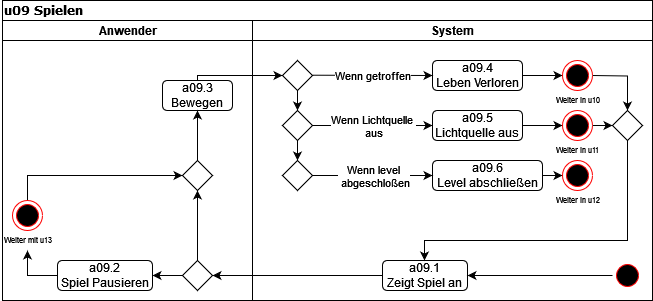

The diagram above was exported from draw.io. Its source (the exported page's mxGraphModel, read from the mxfile embedded in the PNG):
<mxGraphModel dx="1434" dy="726" grid="1" gridSize="10" guides="1" tooltips="1" connect="1" arrows="1" fold="1" page="1" pageScale="1" pageWidth="827" pageHeight="1169" math="0" shadow="0">
  <root>
    <mxCell id="0" />
    <mxCell id="1" parent="0" />
    <mxCell id="D15QKk4ikK3wPIelzojk-1" value="u09 Spielen" style="swimlane;html=1;childLayout=stackLayout;startSize=20;rounded=0;shadow=0;comic=0;labelBackgroundColor=none;strokeWidth=1;fontFamily=Verdana;fontSize=12;align=left;" parent="1" vertex="1">
      <mxGeometry x="40" y="20" width="650" height="300" as="geometry" />
    </mxCell>
    <mxCell id="D15QKk4ikK3wPIelzojk-2" value="Anwender" style="swimlane;html=1;startSize=20;" parent="D15QKk4ikK3wPIelzojk-1" vertex="1">
      <mxGeometry y="20" width="250" height="280" as="geometry" />
    </mxCell>
    <mxCell id="D15QKk4ikK3wPIelzojk-3" value="a09.3&lt;div&gt;Bewegen&lt;/div&gt;" style="rounded=1;whiteSpace=wrap;html=1;" parent="D15QKk4ikK3wPIelzojk-2" vertex="1">
      <mxGeometry x="160" y="60" width="70" height="30" as="geometry" />
    </mxCell>
    <mxCell id="D15QKk4ikK3wPIelzojk-4" style="edgeStyle=orthogonalEdgeStyle;rounded=0;orthogonalLoop=1;jettySize=auto;html=1;exitX=0.5;exitY=0;exitDx=0;exitDy=0;entryX=0.5;entryY=1;entryDx=0;entryDy=0;" parent="D15QKk4ikK3wPIelzojk-2" source="D15QKk4ikK3wPIelzojk-6" target="D15QKk4ikK3wPIelzojk-13" edge="1">
      <mxGeometry relative="1" as="geometry" />
    </mxCell>
    <mxCell id="D15QKk4ikK3wPIelzojk-5" style="edgeStyle=orthogonalEdgeStyle;rounded=0;orthogonalLoop=1;jettySize=auto;html=1;exitX=0;exitY=0.5;exitDx=0;exitDy=0;entryX=1;entryY=0.5;entryDx=0;entryDy=0;" parent="D15QKk4ikK3wPIelzojk-2" source="D15QKk4ikK3wPIelzojk-6" target="D15QKk4ikK3wPIelzojk-7" edge="1">
      <mxGeometry relative="1" as="geometry" />
    </mxCell>
    <mxCell id="D15QKk4ikK3wPIelzojk-6" value="" style="rhombus;whiteSpace=wrap;html=1;rotation=0;" parent="D15QKk4ikK3wPIelzojk-2" vertex="1">
      <mxGeometry x="180" y="240" width="30" height="30" as="geometry" />
    </mxCell>
    <mxCell id="D15QKk4ikK3wPIelzojk-7" value="&lt;div&gt;a09.2&lt;/div&gt;&lt;div&gt;Spiel Pausieren&lt;/div&gt;" style="rounded=1;whiteSpace=wrap;html=1;" parent="D15QKk4ikK3wPIelzojk-2" vertex="1">
      <mxGeometry x="55" y="240" width="95" height="30" as="geometry" />
    </mxCell>
    <mxCell id="D15QKk4ikK3wPIelzojk-8" style="edgeStyle=orthogonalEdgeStyle;rounded=0;orthogonalLoop=1;jettySize=auto;html=1;exitX=0.5;exitY=0;exitDx=0;exitDy=0;entryX=0;entryY=0.5;entryDx=0;entryDy=0;" parent="D15QKk4ikK3wPIelzojk-2" source="AxLiDEijD6XnTWHU-mo1-1" target="D15QKk4ikK3wPIelzojk-13" edge="1">
      <mxGeometry relative="1" as="geometry">
        <mxPoint x="25" y="180" as="sourcePoint" />
      </mxGeometry>
    </mxCell>
    <mxCell id="D15QKk4ikK3wPIelzojk-10" value="" style="endArrow=classic;html=1;rounded=0;exitX=0;exitY=0.5;exitDx=0;exitDy=0;" parent="D15QKk4ikK3wPIelzojk-2" source="D15QKk4ikK3wPIelzojk-7" target="D15QKk4ikK3wPIelzojk-11" edge="1">
      <mxGeometry width="50" height="50" relative="1" as="geometry">
        <mxPoint x="95" y="295" as="sourcePoint" />
        <mxPoint x="65" y="260" as="targetPoint" />
        <Array as="points">
          <mxPoint x="25" y="255" />
        </Array>
      </mxGeometry>
    </mxCell>
    <mxCell id="D15QKk4ikK3wPIelzojk-11" value="Weiter mit u13" style="text;html=1;strokeColor=none;fillColor=none;align=center;verticalAlign=middle;whiteSpace=wrap;rounded=0;fontSize=8;" parent="D15QKk4ikK3wPIelzojk-2" vertex="1">
      <mxGeometry x="-2.5" y="210" width="55" height="20" as="geometry" />
    </mxCell>
    <mxCell id="D15QKk4ikK3wPIelzojk-12" style="edgeStyle=orthogonalEdgeStyle;rounded=0;orthogonalLoop=1;jettySize=auto;html=1;exitX=0.5;exitY=0;exitDx=0;exitDy=0;entryX=0.5;entryY=1;entryDx=0;entryDy=0;" parent="D15QKk4ikK3wPIelzojk-2" source="D15QKk4ikK3wPIelzojk-13" target="D15QKk4ikK3wPIelzojk-3" edge="1">
      <mxGeometry relative="1" as="geometry" />
    </mxCell>
    <mxCell id="D15QKk4ikK3wPIelzojk-13" value="" style="rhombus;whiteSpace=wrap;html=1;rotation=0;" parent="D15QKk4ikK3wPIelzojk-2" vertex="1">
      <mxGeometry x="180" y="140" width="30" height="30" as="geometry" />
    </mxCell>
    <mxCell id="AxLiDEijD6XnTWHU-mo1-1" value="" style="ellipse;html=1;shape=endState;fillColor=#000000;strokeColor=#ff0000;" parent="D15QKk4ikK3wPIelzojk-2" vertex="1">
      <mxGeometry x="10" y="180" width="30" height="30" as="geometry" />
    </mxCell>
    <mxCell id="D15QKk4ikK3wPIelzojk-14" value="System" style="swimlane;html=1;startSize=20;" parent="D15QKk4ikK3wPIelzojk-1" vertex="1">
      <mxGeometry x="250" y="20" width="400" height="280" as="geometry" />
    </mxCell>
    <mxCell id="D15QKk4ikK3wPIelzojk-15" value="" style="ellipse;html=1;shape=startState;fillColor=#000000;strokeColor=#ff0000;" parent="D15QKk4ikK3wPIelzojk-14" vertex="1">
      <mxGeometry x="360" y="240" width="30" height="30" as="geometry" />
    </mxCell>
    <mxCell id="D15QKk4ikK3wPIelzojk-16" value="&lt;div&gt;a09.1&lt;/div&gt;&lt;div&gt;Zeigt Spiel an&lt;/div&gt;" style="rounded=1;whiteSpace=wrap;html=1;" parent="D15QKk4ikK3wPIelzojk-14" vertex="1">
      <mxGeometry x="130" y="240" width="85" height="30" as="geometry" />
    </mxCell>
    <mxCell id="D15QKk4ikK3wPIelzojk-17" value="" style="endArrow=classic;html=1;rounded=0;entryX=1;entryY=0.5;entryDx=0;entryDy=0;" parent="D15QKk4ikK3wPIelzojk-14" source="D15QKk4ikK3wPIelzojk-15" target="D15QKk4ikK3wPIelzojk-16" edge="1">
      <mxGeometry width="50" height="50" relative="1" as="geometry">
        <mxPoint x="20" y="130" as="sourcePoint" />
        <mxPoint x="70" y="80" as="targetPoint" />
      </mxGeometry>
    </mxCell>
    <mxCell id="D15QKk4ikK3wPIelzojk-18" style="edgeStyle=orthogonalEdgeStyle;rounded=0;orthogonalLoop=1;jettySize=auto;html=1;exitX=1;exitY=0.5;exitDx=0;exitDy=0;entryX=0;entryY=0.5;entryDx=0;entryDy=0;" parent="D15QKk4ikK3wPIelzojk-14" source="D15QKk4ikK3wPIelzojk-19" edge="1">
      <mxGeometry relative="1" as="geometry">
        <mxPoint x="309.9999999999998" y="55" as="targetPoint" />
      </mxGeometry>
    </mxCell>
    <mxCell id="D15QKk4ikK3wPIelzojk-19" value="&lt;div&gt;a09.4&lt;/div&gt;&lt;div&gt;Leben Verloren&lt;/div&gt;" style="rounded=1;whiteSpace=wrap;html=1;" parent="D15QKk4ikK3wPIelzojk-14" vertex="1">
      <mxGeometry x="180" y="40" width="90" height="30" as="geometry" />
    </mxCell>
    <mxCell id="D15QKk4ikK3wPIelzojk-20" value="" style="rhombus;whiteSpace=wrap;html=1;" parent="D15QKk4ikK3wPIelzojk-14" vertex="1">
      <mxGeometry x="30" y="40" width="30" height="30" as="geometry" />
    </mxCell>
    <mxCell id="D15QKk4ikK3wPIelzojk-21" value="" style="endArrow=classic;html=1;rounded=0;entryX=0;entryY=0.5;entryDx=0;entryDy=0;" parent="D15QKk4ikK3wPIelzojk-14" target="D15QKk4ikK3wPIelzojk-19" edge="1">
      <mxGeometry relative="1" as="geometry">
        <mxPoint x="60" y="54.709999999999994" as="sourcePoint" />
        <mxPoint x="160" y="54.709999999999994" as="targetPoint" />
      </mxGeometry>
    </mxCell>
    <mxCell id="D15QKk4ikK3wPIelzojk-22" value="Wenn getroffen" style="edgeLabel;resizable=0;html=1;align=center;verticalAlign=middle;" parent="D15QKk4ikK3wPIelzojk-21" connectable="0" vertex="1">
      <mxGeometry relative="1" as="geometry" />
    </mxCell>
    <mxCell id="D15QKk4ikK3wPIelzojk-23" style="edgeStyle=orthogonalEdgeStyle;rounded=0;orthogonalLoop=1;jettySize=auto;html=1;exitX=0.5;exitY=1;exitDx=0;exitDy=0;entryX=0.5;entryY=0;entryDx=0;entryDy=0;" parent="D15QKk4ikK3wPIelzojk-14" source="D15QKk4ikK3wPIelzojk-24" target="D15QKk4ikK3wPIelzojk-29" edge="1">
      <mxGeometry relative="1" as="geometry" />
    </mxCell>
    <mxCell id="D15QKk4ikK3wPIelzojk-24" value="" style="rhombus;whiteSpace=wrap;html=1;" parent="D15QKk4ikK3wPIelzojk-14" vertex="1">
      <mxGeometry x="30" y="90" width="30" height="30" as="geometry" />
    </mxCell>
    <mxCell id="D15QKk4ikK3wPIelzojk-25" value="" style="endArrow=classic;html=1;rounded=0;exitX=1;exitY=0.5;exitDx=0;exitDy=0;entryX=0;entryY=0.5;entryDx=0;entryDy=0;" parent="D15QKk4ikK3wPIelzojk-14" source="D15QKk4ikK3wPIelzojk-24" target="D15QKk4ikK3wPIelzojk-28" edge="1">
      <mxGeometry relative="1" as="geometry">
        <mxPoint x="70" y="104.71000000000001" as="sourcePoint" />
        <mxPoint x="170" y="104.71000000000001" as="targetPoint" />
      </mxGeometry>
    </mxCell>
    <mxCell id="D15QKk4ikK3wPIelzojk-26" value="&lt;div&gt;Wenn Lichtquelle&amp;nbsp;&lt;/div&gt;&lt;div&gt;aus &lt;/div&gt;" style="edgeLabel;resizable=0;html=1;align=center;verticalAlign=middle;" parent="D15QKk4ikK3wPIelzojk-25" connectable="0" vertex="1">
      <mxGeometry relative="1" as="geometry" />
    </mxCell>
    <mxCell id="D15QKk4ikK3wPIelzojk-27" style="edgeStyle=orthogonalEdgeStyle;rounded=0;orthogonalLoop=1;jettySize=auto;html=1;exitX=1;exitY=0.5;exitDx=0;exitDy=0;entryX=0;entryY=0.5;entryDx=0;entryDy=0;" parent="D15QKk4ikK3wPIelzojk-14" source="D15QKk4ikK3wPIelzojk-28" edge="1">
      <mxGeometry relative="1" as="geometry">
        <mxPoint x="309.9999999999998" y="105" as="targetPoint" />
      </mxGeometry>
    </mxCell>
    <mxCell id="D15QKk4ikK3wPIelzojk-28" value="&lt;div&gt;a09.5&lt;/div&gt;&lt;div&gt;Lichtquelle aus&lt;/div&gt;" style="rounded=1;whiteSpace=wrap;html=1;" parent="D15QKk4ikK3wPIelzojk-14" vertex="1">
      <mxGeometry x="180" y="90" width="90" height="30" as="geometry" />
    </mxCell>
    <mxCell id="D15QKk4ikK3wPIelzojk-29" value="" style="rhombus;whiteSpace=wrap;html=1;" parent="D15QKk4ikK3wPIelzojk-14" vertex="1">
      <mxGeometry x="30" y="140" width="30" height="30" as="geometry" />
    </mxCell>
    <mxCell id="D15QKk4ikK3wPIelzojk-30" style="edgeStyle=orthogonalEdgeStyle;rounded=0;orthogonalLoop=1;jettySize=auto;html=1;exitX=1;exitY=0.5;exitDx=0;exitDy=0;entryX=0;entryY=0.5;entryDx=0;entryDy=0;" parent="D15QKk4ikK3wPIelzojk-14" source="D15QKk4ikK3wPIelzojk-31" edge="1">
      <mxGeometry relative="1" as="geometry">
        <mxPoint x="309.9999999999998" y="155" as="targetPoint" />
      </mxGeometry>
    </mxCell>
    <mxCell id="D15QKk4ikK3wPIelzojk-31" value="&lt;div&gt;a09.6&lt;/div&gt;&lt;div&gt;Level abschließen&lt;/div&gt;" style="rounded=1;whiteSpace=wrap;html=1;" parent="D15QKk4ikK3wPIelzojk-14" vertex="1">
      <mxGeometry x="180" y="140" width="110" height="30" as="geometry" />
    </mxCell>
    <mxCell id="D15QKk4ikK3wPIelzojk-32" value="" style="endArrow=classic;html=1;rounded=0;exitX=1;exitY=0.5;exitDx=0;exitDy=0;entryX=0;entryY=0.5;entryDx=0;entryDy=0;" parent="D15QKk4ikK3wPIelzojk-14" source="D15QKk4ikK3wPIelzojk-29" target="D15QKk4ikK3wPIelzojk-31" edge="1">
      <mxGeometry relative="1" as="geometry">
        <mxPoint x="30" y="180" as="sourcePoint" />
        <mxPoint x="130" y="180" as="targetPoint" />
      </mxGeometry>
    </mxCell>
    <mxCell id="D15QKk4ikK3wPIelzojk-33" value="&lt;div&gt;Wenn level&lt;/div&gt;&lt;div&gt;&amp;nbsp;abgeschloßen&lt;/div&gt;" style="edgeLabel;resizable=0;html=1;align=center;verticalAlign=middle;" parent="D15QKk4ikK3wPIelzojk-32" connectable="0" vertex="1">
      <mxGeometry relative="1" as="geometry" />
    </mxCell>
    <mxCell id="D15QKk4ikK3wPIelzojk-34" value="" style="endArrow=classic;html=1;rounded=0;exitX=0.5;exitY=1;exitDx=0;exitDy=0;entryX=0.5;entryY=0;entryDx=0;entryDy=0;" parent="D15QKk4ikK3wPIelzojk-14" source="D15QKk4ikK3wPIelzojk-20" target="D15QKk4ikK3wPIelzojk-24" edge="1">
      <mxGeometry width="50" height="50" relative="1" as="geometry">
        <mxPoint y="180" as="sourcePoint" />
        <mxPoint x="50" y="130" as="targetPoint" />
      </mxGeometry>
    </mxCell>
    <mxCell id="D15QKk4ikK3wPIelzojk-35" style="edgeStyle=orthogonalEdgeStyle;rounded=0;orthogonalLoop=1;jettySize=auto;html=1;exitX=1;exitY=0.5;exitDx=0;exitDy=0;entryX=0.5;entryY=0;entryDx=0;entryDy=0;" parent="D15QKk4ikK3wPIelzojk-14" target="D15QKk4ikK3wPIelzojk-44" edge="1">
      <mxGeometry relative="1" as="geometry">
        <mxPoint x="339.9999999999998" y="55" as="sourcePoint" />
      </mxGeometry>
    </mxCell>
    <mxCell id="D15QKk4ikK3wPIelzojk-37" style="edgeStyle=orthogonalEdgeStyle;rounded=0;orthogonalLoop=1;jettySize=auto;html=1;exitX=1;exitY=0.5;exitDx=0;exitDy=0;entryX=0;entryY=0.5;entryDx=0;entryDy=0;" parent="D15QKk4ikK3wPIelzojk-14" target="D15QKk4ikK3wPIelzojk-44" edge="1">
      <mxGeometry relative="1" as="geometry">
        <mxPoint x="339.9999999999998" y="105" as="sourcePoint" />
      </mxGeometry>
    </mxCell>
    <mxCell id="D15QKk4ikK3wPIelzojk-40" value="Weiter in u10" style="text;html=1;strokeColor=none;fillColor=none;align=center;verticalAlign=middle;whiteSpace=wrap;rounded=0;fontSize=8;" parent="D15QKk4ikK3wPIelzojk-14" vertex="1">
      <mxGeometry x="297.5" y="70" width="55" height="20" as="geometry" />
    </mxCell>
    <mxCell id="D15QKk4ikK3wPIelzojk-41" value="Weiter in u11" style="text;html=1;strokeColor=none;fillColor=none;align=center;verticalAlign=middle;whiteSpace=wrap;rounded=0;fontSize=8;" parent="D15QKk4ikK3wPIelzojk-14" vertex="1">
      <mxGeometry x="297.5" y="120" width="55" height="20" as="geometry" />
    </mxCell>
    <mxCell id="D15QKk4ikK3wPIelzojk-42" value="Weiter in u12" style="text;html=1;strokeColor=none;fillColor=none;align=center;verticalAlign=middle;whiteSpace=wrap;rounded=0;fontSize=8;" parent="D15QKk4ikK3wPIelzojk-14" vertex="1">
      <mxGeometry x="297.5" y="170" width="55" height="20" as="geometry" />
    </mxCell>
    <mxCell id="D15QKk4ikK3wPIelzojk-43" style="edgeStyle=orthogonalEdgeStyle;rounded=0;orthogonalLoop=1;jettySize=auto;html=1;exitX=0.5;exitY=1;exitDx=0;exitDy=0;" parent="D15QKk4ikK3wPIelzojk-14" source="D15QKk4ikK3wPIelzojk-44" target="D15QKk4ikK3wPIelzojk-16" edge="1">
      <mxGeometry relative="1" as="geometry">
        <Array as="points">
          <mxPoint x="375" y="220" />
          <mxPoint x="172" y="220" />
        </Array>
      </mxGeometry>
    </mxCell>
    <mxCell id="D15QKk4ikK3wPIelzojk-44" value="" style="rhombus;whiteSpace=wrap;html=1;rotation=0;" parent="D15QKk4ikK3wPIelzojk-14" vertex="1">
      <mxGeometry x="360" y="90" width="30" height="30" as="geometry" />
    </mxCell>
    <mxCell id="AxLiDEijD6XnTWHU-mo1-2" value="" style="ellipse;html=1;shape=endState;fillColor=#000000;strokeColor=#ff0000;" parent="D15QKk4ikK3wPIelzojk-14" vertex="1">
      <mxGeometry x="310" y="140" width="30" height="30" as="geometry" />
    </mxCell>
    <mxCell id="AxLiDEijD6XnTWHU-mo1-3" value="" style="ellipse;html=1;shape=endState;fillColor=#000000;strokeColor=#ff0000;" parent="D15QKk4ikK3wPIelzojk-14" vertex="1">
      <mxGeometry x="310" y="90" width="30" height="30" as="geometry" />
    </mxCell>
    <mxCell id="AxLiDEijD6XnTWHU-mo1-4" value="" style="ellipse;html=1;shape=endState;fillColor=#000000;strokeColor=#ff0000;" parent="D15QKk4ikK3wPIelzojk-14" vertex="1">
      <mxGeometry x="310" y="40" width="30" height="30" as="geometry" />
    </mxCell>
    <mxCell id="D15QKk4ikK3wPIelzojk-45" value="" style="endArrow=classic;html=1;rounded=0;exitX=0.5;exitY=0;exitDx=0;exitDy=0;entryX=0;entryY=0.5;entryDx=0;entryDy=0;" parent="D15QKk4ikK3wPIelzojk-1" source="D15QKk4ikK3wPIelzojk-3" target="D15QKk4ikK3wPIelzojk-20" edge="1">
      <mxGeometry width="50" height="50" relative="1" as="geometry">
        <mxPoint x="250" y="200" as="sourcePoint" />
        <mxPoint x="300" y="150" as="targetPoint" />
        <Array as="points">
          <mxPoint x="195" y="75" />
        </Array>
      </mxGeometry>
    </mxCell>
    <mxCell id="D15QKk4ikK3wPIelzojk-46" style="edgeStyle=orthogonalEdgeStyle;rounded=0;orthogonalLoop=1;jettySize=auto;html=1;exitX=0;exitY=0.5;exitDx=0;exitDy=0;entryX=1;entryY=0.5;entryDx=0;entryDy=0;" parent="D15QKk4ikK3wPIelzojk-1" source="D15QKk4ikK3wPIelzojk-16" target="D15QKk4ikK3wPIelzojk-6" edge="1">
      <mxGeometry relative="1" as="geometry" />
    </mxCell>
  </root>
</mxGraphModel>